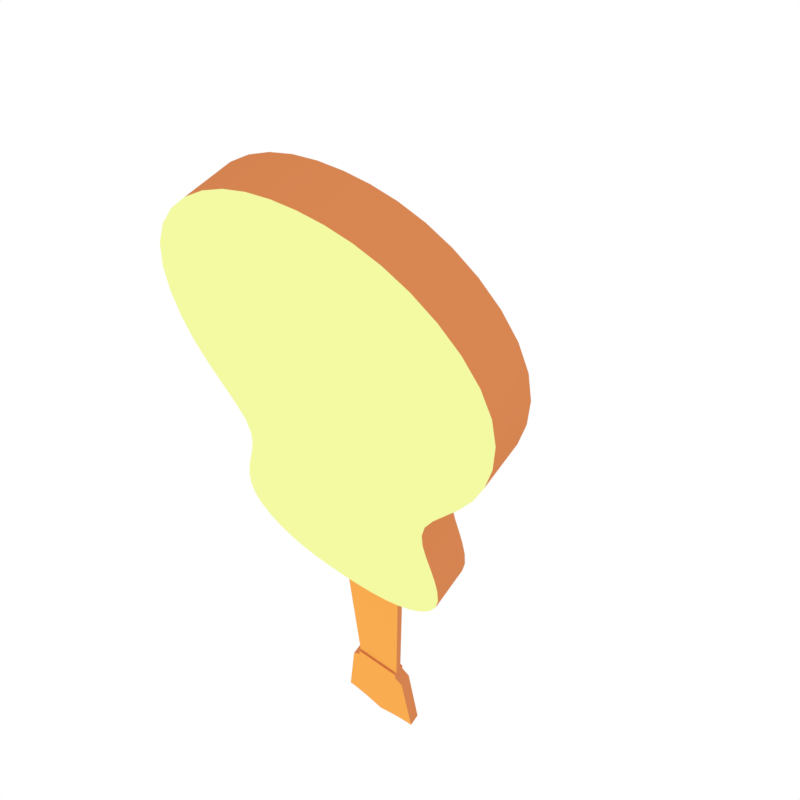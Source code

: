 # Source: ukulele_-_steven_universe.blend  (saved by Blender 2.77.0; exported with 4.5.12 LTS)
import bpy
from mathutils import Matrix  # noqa: F401  (used for matrix-valued properties, if any)

bpy.ops.wm.read_factory_settings(use_empty=True)
scene = bpy.context.scene
scene.name = 'Scene'

# ---- collections
col_collection_1 = bpy.data.collections.new('Collection 1'); scene.collection.children.link(col_collection_1)
col_collection_2 = bpy.data.collections.new('Collection 2'); scene.collection.children.link(col_collection_2)
col_collection_2.hide_render = True
col_collection_2.hide_viewport = True

# ---- materials (node trees are filled in below, after node groups)
mat_bodyfront = bpy.data.materials.new('bodyFront')
mat_bodyfront.alpha_threshold = 0.0
mat_bodyfront.use_transparent_shadow = False
mat_bodyfront.diffuse_color = (0.9047, 0.956, 0.3613, 1.0)
mat_bodyfront.roughness = 0.5
mat_bodyfront.specular_intensity = 0.0
mat_rim = bpy.data.materials.new('rim')
mat_rim.alpha_threshold = 0.0
mat_rim.use_transparent_shadow = False
mat_rim.diffuse_color = (0.8632, 0.06663, 0.1529, 1.0)
mat_rim.roughness = 0.5
mat_rim.specular_intensity = 0.0
mat_uku_base = bpy.data.materials.new('uku-base')
mat_uku_base.alpha_threshold = 0.0
mat_uku_base.use_transparent_shadow = False
mat_uku_base.diffuse_color = (0.6514, 0.227, 0.08022, 1.0)
mat_uku_base.roughness = 0.5
mat_darkgray = bpy.data.materials.new('darkGray')
mat_darkgray.alpha_threshold = 0.0
mat_darkgray.use_transparent_shadow = False
mat_darkgray.diffuse_color = (0.1095, 0.05127, 0.05951, 1.0)
mat_darkgray.roughness = 0.5
mat_darkgray.specular_intensity = 0.0
mat_black = bpy.data.materials.new('black')
mat_black.alpha_threshold = 0.0
mat_black.use_transparent_shadow = False
mat_black.diffuse_color = (0.0, 0.0, 0.0, 1.0)
mat_black.roughness = 0.5
mat_uku_lightbrn = bpy.data.materials.new('uku-lightBrn')
mat_uku_lightbrn.alpha_threshold = 0.0
mat_uku_lightbrn.use_transparent_shadow = False
mat_uku_lightbrn.diffuse_color = (0.9473, 0.4125, 0.08022, 1.0)
mat_uku_lightbrn.roughness = 0.5
mat_uku_light = bpy.data.materials.new('uku-light')
mat_uku_light.alpha_threshold = 0.0
mat_uku_light.use_transparent_shadow = False
mat_uku_light.diffuse_color = (0.9047, 0.956, 0.3613, 1.0)
mat_uku_light.roughness = 0.5

# ---- material node trees

# ---- world
world_world = bpy.data.worlds.new('World'); scene.world = world_world
world_world.color = (1.0, 1.0, 1.0)
world_world.use_sun_shadow = False
world_world.sun_shadow_jitter_overblur = 0.0
world_world.cycles.sampling_method = 'MANUAL'

# ---- cameras
cam_camera = bpy.data.cameras.new('Camera')
cam_camera.clip_end = 100.0
cam_camera.lens = 35.0
cam_camera.sensor_width = 32.0
cam_camera.sensor_height = 18.0
cam_camera.ortho_scale = 7.314
cam_camera.dof.focus_distance = 0.0
cam_camera.dof.aperture_fstop = 128.0
cam_camera_001 = bpy.data.cameras.new('Camera.001')
cam_camera_001.type = 'ORTHO'
cam_camera_001.clip_end = 100.0
cam_camera_001.lens = 35.0
cam_camera_001.sensor_width = 32.0
cam_camera_001.sensor_height = 18.0
cam_camera_001.ortho_scale = 1.8
cam_camera_001.display_size = 2.0
cam_camera_001.show_composition_center = True
cam_camera_001.dof.focus_distance = 0.0
cam_camera_001.dof.aperture_fstop = 128.0
cam_camera_001.dof.aperture_blades = 6

# ---- lights
light_lamp = bpy.data.lights.new('Lamp', 'POINT')
light_lamp.transmission_factor = 0.0
light_lamp.cutoff_distance = 30.0
light_lamp.energy = 100.0
light_lamp.shadow_buffer_clip_start = 1.001
light_lamp.shadow_soft_size = 0.1
light_lamp.shadow_maximum_resolution = 0.006
light_lamp.use_absolute_resolution = True

# ---- meshes
me_plane = bpy.data.meshes.new('Plane')
me_plane.from_pydata([(-0.6973, -2.566, 0.2191), (-0.5955, 1.31, 0.2191), (0.0, -2.71, 0.2191), (0.0, 1.371, 0.2191), (-0.6858, -0.2741, 0.2191), (0.0, -0.6782, 0.2191), (0.0, 0.7959, 0.2191), (-1.018, 0.8642, 0.2191), (-1.336, -1.888, 0.2191), (0.0, -1.888, 0.2191), (0.0, -1.067, 0.2191), (-1.213, -0.8909, 0.2191), (-0.3569, 0.4847, 0.2191), (-0.4918, -0.2281, 0.2191), (0.0, -0.5966, 0.2191), (0.0, 0.6325, 0.2191), (-0.8679, 0.2362, 0.2191), (-0.5654, 0.1823, 0.2191), (0.0, -0.4153, 0.2191), (-0.3894, 0.2592, 0.2191), (0.0, 0.484, 0.2191), (-0.2248, -0.355, 0.2191), (-0.3894, -0.1904, 0.2191), (-0.4496, 0.03437, 0.2191), (-0.2248, 0.4238, 0.2191), (0.0, -0.3164, 0.2191), (-0.2967, 0.1975, 0.2191), (0.0, 0.3688, 0.2191), (-0.1713, -0.2705, 0.2191), (-0.2967, -0.1451, 0.2191), (-0.3426, 0.02619, 0.2191), (-0.1713, 0.3229, 0.2191), (-0.4344, 0.03321, 0.2191), (-0.3762, 0.2504, 0.2191), (-0.2172, 0.4094, 0.2191), (-0.2172, -0.343, 0.2191), (-0.3762, -0.184, 0.2191), (0.0, 0.4676, 0.2191), (0.0, -0.4012, 0.2191), (-0.6973, -2.566, -0.1648), (-0.5955, 1.31, -0.1648), (0.0, -2.71, -0.1648), (0.0, 1.371, -0.1648), (-0.6858, -0.2741, -0.1648), (-1.018, 0.8642, -0.1648), (-1.336, -1.888, -0.1648), (-1.213, -0.8909, -0.1648), (-0.8679, 0.2362, -0.1648), (0.0, -0.2741, -0.1648), (0.0, 0.8642, -0.1648), (0.0, -1.888, -0.1648), (0.0, -0.8909, -0.1648), (0.0, 0.2362, -0.1648), (-0.4638, -2.502, 1.074)], [], [(7, 6, 3, 1), (11, 10, 5, 4), (16, 4, 13, 17), (0, 2, 9, 8), (8, 9, 10, 11), (6, 7, 12, 15), (4, 5, 14, 13), (13, 22, 23), (7, 16, 17, 12), (24, 12, 19), (19, 17, 23), (13, 14, 21), (14, 18, 21), (23, 17, 13), (13, 21, 22), (24, 20, 15), (17, 19, 12), (15, 12, 24), (33, 32, 30, 26), (34, 33, 26, 31), (36, 35, 28, 29), (37, 34, 31, 27), (32, 36, 29, 30), (35, 38, 25, 28), (21, 18, 38, 35), (23, 22, 36, 32), (20, 24, 34, 37), (22, 21, 35, 36), (24, 19, 33, 34), (19, 23, 32, 33), (4, 16, 47, 43), (2, 0, 39, 41), (16, 7, 44, 47), (0, 8, 45, 39), (11, 4, 43, 46), (1, 3, 42, 40), (8, 11, 46, 45), (7, 1, 40, 44), (47, 44, 49, 52), (45, 46, 51, 50), (43, 47, 52, 48), (46, 43, 48, 51), (42, 49, 44, 40), (45, 50, 41, 39)])
me_plane.polygons.foreach_set('use_smooth', [True] * 44)
me_plane.polygons.foreach_set('material_index', [0, 0, 0, 0, 0, 0, 0, 0, 0, 0, 0, 0, 0, 0, 0, 0, 0, 0, 1, 1, 1, 1, 1, 1, 0, 0, 0, 0, 0, 0, 2, 2, 2, 2, 2, 2, 2, 2, 0, 0, 0, 0, 0, 0])
_k = set([(0, 2), (0, 8), (1, 3), (1, 7), (4, 11), (4, 16), (7, 16), (8, 11)])
me_plane.attributes.new('sharp_edge', 'BOOLEAN', 'EDGE').data.foreach_set('value', [ (min(e.vertices), max(e.vertices)) in _k for e in me_plane.edges])
_k = {(0, 8): 1.0, (1, 3): 1.0, (0, 2): 1.0, (4, 16): 1.0, (1, 7): 1.0, (8, 11): 1.0, (4, 11): 1.0, (7, 16): 1.0, (39, 45): 1.0, (40, 42): 1.0, (39, 41): 1.0, (43, 47): 1.0, (40, 44): 1.0, (45, 46): 1.0, (43, 46): 1.0, (44, 47): 1.0}
me_plane.attributes.new('crease_edge', 'FLOAT', 'EDGE').data.foreach_set('value', [_k.get((min(e.vertices), max(e.vertices)), 0.0) for e in me_plane.edges])
_uv = me_plane.uv_layers.new(name='UVMap')
_uv.uv.foreach_set('vector', [0.2713, 0.8504, 0.4986, 0.8352, 0.4986, 0.9636, 0.3657, 0.9498, 0.2278, 0.4585, 0.4986, 0.4191, 0.4986, 0.506, 0.3455, 0.5962, 0.3049, 0.7102, 0.3455, 0.5962, 0.3888, 0.6065, 0.3724, 0.6981, 0.3429, 0.08446, 0.4986, 0.05228, 0.4986, 0.2359, 0.2003, 0.2359, 0.2003, 0.2359, 0.4986, 0.2359, 0.4986, 0.4191, 0.2278, 0.4585, 0.4986, 0.8352, 0.2713, 0.8504, 0.4189, 0.7657, 0.4986, 0.7987, 0.3455, 0.5962, 0.4986, 0.506, 0.4986, 0.5242, 0.3888, 0.6065, 0.3888, 0.6065, 0.4117, 0.6149, 0.3982, 0.6651, 0.2713, 0.8504, 0.3049, 0.7102, 0.3724, 0.6981, 0.4189, 0.7657, 0.4484, 0.7521, 0.4189, 0.7657, 0.4117, 0.7153, 0.4117, 0.7153, 0.3724, 0.6981, 0.3982, 0.6651, 0.3888, 0.6065, 0.4986, 0.5242, 0.4484, 0.5782, 0.4986, 0.5242, 0.4986, 0.5647, 0.4484, 0.5782, 0.3982, 0.6651, 0.3724, 0.6981, 0.3888, 0.6065, 0.3888, 0.6065, 0.4484, 0.5782, 0.4117, 0.6149, 0.4484, 0.7521, 0.4986, 0.7655, 0.4986, 0.7987, 0.3724, 0.6981, 0.4117, 0.7153, 0.4189, 0.7657, 0.4986, 0.7987, 0.4189, 0.7657, 0.4484, 0.7521, 0.4146, 0.7134, 0.4016, 0.6649, 0.4221, 0.6633, 0.4324, 0.7015, 0.4501, 0.7489, 0.4146, 0.7134, 0.4324, 0.7015, 0.4604, 0.7295, 0.4146, 0.6164, 0.4501, 0.5808, 0.4604, 0.597, 0.4324, 0.625, 0.4986, 0.7619, 0.4501, 0.7489, 0.4604, 0.7295, 0.4986, 0.7398, 0.4016, 0.6649, 0.4146, 0.6164, 0.4324, 0.625, 0.4221, 0.6633, 0.4501, 0.5808, 0.4986, 0.5679, 0.4986, 0.5868, 0.4604, 0.597, 0.4484, 0.5782, 0.4986, 0.5647, 0.4986, 0.5679, 0.4501, 0.5808, 0.3982, 0.6651, 0.4117, 0.6149, 0.4146, 0.6164, 0.4016, 0.6649, 0.4986, 0.7655, 0.4484, 0.7521, 0.4501, 0.7489, 0.4986, 0.7619, 0.4117, 0.6149, 0.4484, 0.5782, 0.4501, 0.5808, 0.4146, 0.6164, 0.4484, 0.7521, 0.4117, 0.7153, 0.4146, 0.7134, 0.4501, 0.7489, 0.4117, 0.7153, 0.3982, 0.6651, 0.4016, 0.6649, 0.4146, 0.7134, 0.3455, 0.5962, 0.3049, 0.7102, 0.3049, 0.7102, 0.3455, 0.5962, 0.4986, 0.05228, 0.3429, 0.08446, 0.3429, 0.08446, 0.4986, 0.05228, 0.3049, 0.7102, 0.2713, 0.8504, 0.2713, 0.8504, 0.3049, 0.7102, 0.3429, 0.08446, 0.2003, 0.2359, 0.2003, 0.2359, 0.3429, 0.08446, 0.2278, 0.4585, 0.3455, 0.5962, 0.3455, 0.5962, 0.2278, 0.4585, 0.3657, 0.9498, 0.4986, 0.9636, 0.4986, 0.9636, 0.3657, 0.9498, 0.2003, 0.2359, 0.2278, 0.4585, 0.2278, 0.4585, 0.2003, 0.2359, 0.2713, 0.8504, 0.3657, 0.9498, 0.3657, 0.9498, 0.2713, 0.8504, 0.3049, 0.7102, 0.2713, 0.8504, 0.4986, 0.8504, 0.4986, 0.7102, 0.2003, 0.2359, 0.2278, 0.4585, 0.4986, 0.4585, 0.4986, 0.2359, 0.3455, 0.5962, 0.3049, 0.7102, 0.4986, 0.7102, 0.4986, 0.5962, 0.2278, 0.4585, 0.3455, 0.5962, 0.4986, 0.5962, 0.4986, 0.4585, 0.4986, 0.9636, 0.4986, 0.8504, 0.2713, 0.8504, 0.3657, 0.9498, 0.2003, 0.2359, 0.4986, 0.2359, 0.4986, 0.05228, 0.3429, 0.08446])
me_plane.materials.append(mat_bodyfront)
me_plane.materials.append(mat_rim)
me_plane.materials.append(mat_uku_base)
me_plane.materials.append(mat_darkgray)
me_plane.use_remesh_preserve_volume = False
me_plane.use_remesh_preserve_attributes = False
me_plane.use_mirror_vertex_groups = False
me_plane.update()
me_cube = bpy.data.meshes.new('Cube')
me_cube.from_pydata([(-0.1833, -0.03653, -0.009901), (-0.1833, -0.03653, 0.025), (-0.1833, 0.03653, -0.009901), (-0.1833, 0.03653, 0.025), (0.1833, -0.03653, -0.009901), (0.1833, -0.03653, 0.025), (0.1833, 0.03653, -0.009901), (0.1833, 0.03653, 0.025)], [], [(1, 3, 2, 0), (3, 7, 6, 2), (7, 5, 4, 6), (5, 1, 0, 4), (0, 2, 6, 4), (5, 7, 3, 1)])
me_cube.materials.append(mat_darkgray)
me_cube.use_remesh_preserve_volume = False
me_cube.use_remesh_preserve_attributes = False
me_cube.use_mirror_vertex_groups = False
me_cube.update()
me_plane_003 = bpy.data.meshes.new('Plane.003')
me_plane_003.from_pydata([(-1.296, -7.721, 0.0), (-1.0, 4.141, 0.0), (0.0, -7.721, 0.0), (0.0, 4.141, 0.0), (0.0, -8.45, 0.0), (-1.0, 4.173, 0.0), (0.0, 4.173, 0.0)], [], [(0, 2, 3, 1), (2, 0, 4), (1, 3, 6, 5)])
me_plane_003.materials.append(mat_uku_lightbrn)
me_plane_003.materials.append(mat_uku_base)
me_plane_003.use_remesh_preserve_volume = False
me_plane_003.use_remesh_preserve_attributes = False
me_plane_003.use_mirror_vertex_groups = False
me_plane_003.update()
me_plane_005 = bpy.data.meshes.new('Plane.005')
me_plane_005.from_pydata([(-1.0, 4.555, 0.0), (0.0, 4.555, 0.0), (-1.352, 4.907, 0.0), (0.0, 4.907, 0.0), (-1.867, 9.567, 0.0), (0.0, 9.567, 0.0), (-0.996, 9.735, 1.028e-10), (0.0, 10.25, 0.0), (-0.2067, 10.09, 0.0), (-1.63, 9.58, 0.0), (-1.818, 9.124, 0.0), (-0.2205, 9.727, 6.246e-05), (-1.623, 9.385, 6.246e-05), (-1.356, 4.945, 0.0), (0.0, 4.949, 0.0), (-1.334, 4.889, 0.0), (0.0, 4.889, 0.0), (-1.0, 4.522, 0.0), (0.0, 4.522, 0.0), (-1.0, 4.173, 0.0), (0.0, 4.173, 0.0), (0.0, 4.173, 0.0), (-1.0, 4.173, 0.0)], [], [(17, 18, 1, 0), (15, 16, 3, 2), (13, 14, 5, 10), (10, 5, 11, 12), (4, 10, 12, 9), (8, 11, 5, 7), (9, 12, 6), (6, 11, 8), (11, 6, 12), (2, 3, 14, 13), (0, 1, 16, 15), (22, 21, 18, 17), (19, 20, 21, 22)])
_k = {(4, 9): 1.0, (4, 10): 1.0}
me_plane_005.attributes.new('crease_edge', 'FLOAT', 'EDGE').data.foreach_set('value', [_k.get((min(e.vertices), max(e.vertices)), 0.0) for e in me_plane_005.edges])
me_plane_005.materials.append(mat_uku_lightbrn)
me_plane_005.materials.append(mat_uku_base)
me_plane_005.use_remesh_preserve_volume = False
me_plane_005.use_remesh_preserve_attributes = False
me_plane_005.use_mirror_vertex_groups = False
me_plane_005.update()
me_cylinder_001 = bpy.data.meshes.new('Cylinder.001')
me_cylinder_001.from_pydata([(-1.865, 17.01, -0.07577), (-1.865, 17.01, 0.9242), (-1.482, 16.93, -0.07577), (-1.482, 16.93, 0.9242), (-1.158, 16.71, -0.07577), (-1.158, 16.71, 0.9242), (-0.941, 16.39, -0.07577), (-0.941, 16.39, 0.9242), (-0.8649, 16.01, -0.07577), (-0.8649, 16.01, 0.9242), (-0.941, 15.62, -0.07577), (-0.941, 15.62, 0.9242), (-1.158, 15.3, -0.07577), (-1.158, 15.3, 0.9242), (-1.482, 15.08, -0.07577), (-1.482, 15.08, 0.9242), (-1.865, 15.01, -0.07577), (-1.865, 15.01, 0.9242), (-2.248, 15.08, -0.07577), (-2.248, 15.08, 0.9242), (-2.572, 15.3, -0.07577), (-2.572, 15.3, 0.9242), (-2.789, 15.62, -0.07577), (-2.789, 15.62, 0.9242), (-2.865, 16.01, -0.07577), (-2.865, 16.01, 0.9242), (-2.789, 16.39, -0.07577), (-2.789, 16.39, 0.9242), (-2.572, 16.71, -0.07577), (-2.572, 16.71, 0.9242), (-2.248, 16.93, -0.07577), (-2.248, 16.93, 0.9242), (-2.563, 22.66, -0.07577), (-2.563, 22.66, 0.9242), (-2.181, 22.59, -0.07577), (-2.181, 22.59, 0.9242), (-1.856, 22.37, -0.07577), (-1.856, 22.37, 0.9242), (-1.639, 22.05, -0.07577), (-1.639, 22.05, 0.9242), (-1.563, 21.66, -0.07577), (-1.563, 21.66, 0.9242), (-1.639, 21.28, -0.07577), (-1.639, 21.28, 0.9242), (-1.856, 20.96, -0.07577), (-1.856, 20.96, 0.9242), (-2.181, 20.74, -0.07577), (-2.181, 20.74, 0.9242), (-2.563, 20.66, -0.07577), (-2.563, 20.66, 0.9242), (-2.946, 20.74, -0.07577), (-2.946, 20.74, 0.9242), (-3.27, 20.96, -0.07577), (-3.27, 20.96, 0.9242), (-3.487, 21.28, -0.07577), (-3.487, 21.28, 0.9242), (-3.563, 21.66, -0.07577), (-3.563, 21.66, 0.9242), (-3.487, 22.05, -0.07577), (-3.487, 22.05, 0.9242), (-3.27, 22.37, -0.07577), (-3.27, 22.37, 0.9242), (-2.946, 22.59, -0.07577), (-2.946, 22.59, 0.9242)], [], [(0, 1, 3, 2), (2, 3, 5, 4), (4, 5, 7, 6), (6, 7, 9, 8), (8, 9, 11, 10), (10, 11, 13, 12), (12, 13, 15, 14), (14, 15, 17, 16), (16, 17, 19, 18), (18, 19, 21, 20), (20, 21, 23, 22), (22, 23, 25, 24), (24, 25, 27, 26), (26, 27, 29, 28), (3, 1, 31, 29, 27, 25, 23, 21, 19, 17, 15, 13, 11, 9, 7, 5), (28, 29, 31, 30), (30, 31, 1, 0), (0, 2, 4, 6, 8, 10, 12, 14, 16, 18, 20, 22, 24, 26, 28, 30), (32, 33, 35, 34), (34, 35, 37, 36), (36, 37, 39, 38), (38, 39, 41, 40), (40, 41, 43, 42), (42, 43, 45, 44), (44, 45, 47, 46), (46, 47, 49, 48), (48, 49, 51, 50), (50, 51, 53, 52), (52, 53, 55, 54), (54, 55, 57, 56), (56, 57, 59, 58), (58, 59, 61, 60), (35, 33, 63, 61, 59, 57, 55, 53, 51, 49, 47, 45, 43, 41, 39, 37), (60, 61, 63, 62), (62, 63, 33, 32), (32, 34, 36, 38, 40, 42, 44, 46, 48, 50, 52, 54, 56, 58, 60, 62)])
me_cylinder_001.polygons.foreach_set('use_smooth', [True] * 36)
me_cylinder_001.materials.append(mat_darkgray)
me_cylinder_001.use_remesh_preserve_volume = False
me_cylinder_001.use_remesh_preserve_attributes = False
me_cylinder_001.use_mirror_vertex_groups = False
me_cylinder_001.update()
me_plane_002 = bpy.data.meshes.new('Plane.002')
me_plane_002.from_pydata([(-1.0, -1.0, 0.0), (1.0, -1.0, 0.0), (-1.0, 1.0, 0.0), (1.0, 1.0, 0.0)], [], [(0, 1, 3, 2)])
me_plane_002.materials.append(mat_uku_lightbrn)
me_plane_002.use_remesh_preserve_volume = False
me_plane_002.use_remesh_preserve_attributes = False
me_plane_002.use_mirror_vertex_groups = False
me_plane_002.update()
me_plane_001 = bpy.data.meshes.new('Plane.001')
me_plane_001.from_pydata([(-0.6854, -0.7927, 2.883e-05), (-0.5728, -0.701, 2.883e-05), (-0.5353, -0.5218, 2.883e-05), (-0.5937, -0.3801, 2.883e-05), (-0.7469, -0.3267, 2.883e-05), (-1.311, -0.2509, 2.883e-05), (-1.374, 0.8012, 2.883e-05), (0.0, 1.089, 2.883e-05), (-0.5949, -0.8216, 2.883e-05), (-0.3712, -0.7606, 2.883e-05), (-0.2393, -0.6739, 2.883e-05), (-0.1028, -0.4515, 2.883e-05), (0.0, -0.3254, 2.883e-05), (-0.6686, -0.7824, 2.884e-05), (-0.6692, -0.8015, 2.883e-05), (-0.7453, -2.871, 2.883e-05), (-0.5106, -2.752, 2.883e-05), (-0.2732, -2.709, 2.883e-05), (-0.08367, -2.729, 2.883e-05), (0.0, -2.784, 2.883e-05), (-0.7084, -3.095, 2.883e-05), (-0.4904, -3.11, 2.883e-05), (-0.3061, -3.11, 2.883e-05), (-0.08503, -3.113, 2.883e-05), (0.0, -3.11, 2.883e-05), (-0.9832, -1.601, 2.883e-05), (-0.8657, -1.561, 2.883e-05), (-0.7798, -1.475, 2.883e-05), (-0.7165, -1.33, 2.883e-05), (-0.7202, -1.195, 2.883e-05), (-0.8056, -1.096, 2.883e-05), (-0.9047, -1.057, 2.883e-05), (-1.166, -1.087, 2.883e-05), (-1.524, -1.36, 2.883e-05), (-1.431, -2.228, 2.883e-05), (-1.235, -2.2, 2.883e-05), (-1.172, -1.994, 2.883e-05), (-1.1, -1.911, 2.883e-05), (-1.004, -1.872, 2.883e-05), (-0.8937, -1.883, 2.883e-05), (-0.7918, -1.93, 2.883e-05), (-0.7092, -2.002, 2.883e-05), (-0.6761, -2.104, 2.883e-05), (-0.6907, -2.216, 2.883e-05), (-0.7286, -2.325, 2.883e-05), (-0.8555, -2.425, 2.883e-05), (-0.8883, -2.433, 2.883e-05), (-0.8737, -2.44, 2.883e-05), (-0.7726, -2.498, 2.884e-05), (-0.5978, -2.502, 2.883e-05), (-0.4874, -2.468, 2.883e-05), (-0.3872, -2.4, 2.883e-05), (-0.3785, -2.39, 2.883e-05), (-0.368, -2.397, 2.883e-05), (-0.2741, -2.44, 2.883e-05), (-0.09949, -2.423, 2.883e-05), (-0.8442, -1.618, 2.883e-05), (-0.01016, -2.359, 2.883e-05), (0.0, -2.349, 2.883e-05), (-0.7037, -1.606, 2.883e-05), (-0.5631, -1.551, 2.883e-05), (-0.4451, -1.48, 2.883e-05), (-0.3071, -1.405, 2.883e-05), (-0.1339, -1.337, 2.883e-05), (0.0, -1.325, 2.883e-05), (-1.478, -1.794, 2.883e-05), (-1.254, -1.481, 2.883e-05), (-0.9698, -1.597, 2.883e-05), (-0.9817, -1.603, 2.883e-05), (-0.3281, -1.814, 2.883e-05), (-0.295, -1.916, 2.883e-05), (0.0, -1.821, 2.884e-05), (0.0, -1.954, 2.884e-05), (0.0, -2.169, 2.884e-05)], [], [(0, 14, 13), (13, 14, 8, 1), (8, 9, 1), (1, 9, 10, 2), (10, 11, 2), (12, 3, 2, 11), (4, 3, 12), (5, 4, 7, 6), (12, 7, 4), (19, 18, 23, 24), (17, 22, 23, 18), (16, 21, 22, 17), (15, 20, 21, 16), (26, 27, 28, 29, 30, 31, 25, 67), (31, 32, 25), (33, 66, 25, 32), (65, 66, 33), (34, 35, 36, 65), (37, 66, 65, 36), (38, 25, 66, 37), (38, 39, 56, 68, 25), (39, 40, 59, 56), (40, 41, 60, 59), (46, 47, 45), (44, 45, 47, 48), (48, 49, 44), (43, 44, 49, 50), (42, 43, 50, 51), (51, 52, 42), (42, 70, 69, 41), (60, 41, 69), (42, 52, 70), (60, 69, 63, 62, 61), (64, 63, 69, 71), (69, 70, 72, 71), (70, 52, 73, 72), (53, 54, 73, 52), (55, 73, 54), (57, 58, 73, 55)])
me_plane_001.polygons.foreach_set('material_index', [0, 0, 0, 0, 0, 0, 0, 0, 0, 0, 0, 0, 0, 1, 1, 1, 1, 1, 1, 1, 1, 1, 1, 1, 1, 1, 1, 1, 1, 1, 1, 1, 1, 1, 1, 1, 1, 1, 1])
_k = {(0, 14): 1.0, (0, 13): 1.0, (18, 19): 1.0, (19, 24): 1.0, (26, 67): 1.0, (45, 46): 1.0, (46, 47): 1.0, (51, 52): 1.0, (52, 53): 1.0, (25, 68): 1.0, (57, 58): 1.0, (25, 67): 1.0, (56, 68): 1.0}
me_plane_001.attributes.new('crease_edge', 'FLOAT', 'EDGE').data.foreach_set('value', [_k.get((min(e.vertices), max(e.vertices)), 0.0) for e in me_plane_001.edges])
me_plane_001.materials.append(mat_uku_light)
me_plane_001.materials.append(mat_rim)
me_plane_001.use_remesh_preserve_volume = False
me_plane_001.use_remesh_preserve_attributes = False
me_plane_001.use_mirror_vertex_groups = False
me_plane_001.update()

# ---- curves / text
cu_nurbspath_003 = bpy.data.curves.new('NurbsPath.003', 'CURVE')
cu_nurbspath_003.dimensions = '3D'
_sp = cu_nurbspath_003.splines.new('NURBS'); _sp.points.add(7)
_sp.points.foreach_set('co', [-2.12, -0.01603, 0.0, 1.0, -1.056, -0.0008012, 0.0, 1.0, -1.0, 0.0, 0.0, 1.0, -0.9406, 4.194e-08, 0.0, 1.0, 0.1195, -2.668e-05, 7.451e-09, 1.0, 0.1364, -1.821e-05, 5.09e-09, 1.0, 0.1532, -9.742e-06, 2.729e-09, 1.0, 0.3809, 2.876e-08, 0.0, 1.0])
_sp.order_u = 3
_sp.order_v = 0
_sp.use_endpoint_u = True
cu_nurbspath_003.materials.append(mat_black)
cu_nurbspath_003.use_path = True
cu_nurbspath_003.use_path_clamp = True
cu_nurbspath_003.bevel_resolution = 0
cu_nurbspath_003.bevel_depth = 0.005
cu_nurbspath_003.fill_mode = 'FULL'
cu_nurbspath_002 = bpy.data.curves.new('NurbsPath.002', 'CURVE')
cu_nurbspath_002.dimensions = '3D'
_sp = cu_nurbspath_002.splines.new('NURBS'); _sp.points.add(9)
_sp.points.foreach_set('co', [-2.12, -0.003205, 0.0, 1.0, -1.056, -0.0001602, 0.0, 1.0, -1.0, 0.0, 0.0, 1.0, -0.93, -0.0004984, -1.304e-11, 1.0, 0.128, -0.008116, 7.436e-09, 1.0, 0.1352, -0.008166, 7.23e-09, 1.0, 0.1424, -0.008216, 7.024e-09, 1.0, 0.3998, -0.009969, -2.609e-10, 1.0, 0.4103, -0.01158, -1.81e-10, 1.0, 0.5871, -0.05084, 0.0, 1.0])
_sp.order_u = 3
_sp.order_v = 0
_sp.use_endpoint_u = True
cu_nurbspath_002.materials.append(mat_black)
cu_nurbspath_002.use_path = True
cu_nurbspath_002.use_path_clamp = True
cu_nurbspath_002.bevel_resolution = 0
cu_nurbspath_002.bevel_depth = 0.005
cu_nurbspath_002.fill_mode = 'FULL'
cu_nurbspath_001 = bpy.data.curves.new('NurbsPath.001', 'CURVE')
cu_nurbspath_001.dimensions = '3D'
_sp = cu_nurbspath_001.splines.new('NURBS'); _sp.points.add(9)
_sp.points.foreach_set('co', [-2.12, 0.01282, 0.0, 1.0, -1.056, 0.0006411, 0.0, 1.0, -1.0, 0.0, 0.0, 1.0, -0.9303, 0.0002814, 0.0001189, 1.0, 0.1184, 3.078e-05, 3.972e-06, 1.0, 0.1346, 3.079e-05, 3.972e-06, 1.0, 0.1515, 0.002012, 0.0008443, 1.0, 0.3934, 0.005628, 0.002378, 1.0, 0.3994, 0.006162, 0.002378, 1.0, 0.6115, 0.04777, 0.0, 1.0])
_sp.order_u = 3
_sp.order_v = 0
_sp.use_endpoint_u = True
cu_nurbspath_001.materials.append(mat_black)
cu_nurbspath_001.use_path = True
cu_nurbspath_001.use_path_clamp = True
cu_nurbspath_001.bevel_resolution = 0
cu_nurbspath_001.bevel_depth = 0.005
cu_nurbspath_001.fill_mode = 'FULL'
cu_nurbspath = bpy.data.curves.new('NurbsPath', 'CURVE')
cu_nurbspath.dimensions = '3D'
_sp = cu_nurbspath.splines.new('NURBS'); _sp.points.add(7)
_sp.points.foreach_set('co', [-2.12, 0.03205, 0.0, 1.0, -1.056, 0.001602, 0.0, 1.0, -1.0, 0.0, 0.0, 1.0, -0.9406, -6.535e-08, 0.0, 1.0, 0.1219, 5.35e-05, 0.0, 1.0, 0.1343, 5.349e-05, 0.0, 1.0, 0.1485, 2.677e-05, 0.0, 1.0, 0.3698, 2.792e-08, 0.0, 1.0])
_sp.order_u = 3
_sp.order_v = 0
_sp.use_endpoint_u = True
cu_nurbspath.materials.append(mat_black)
cu_nurbspath.use_path = True
cu_nurbspath.use_path_clamp = True
cu_nurbspath.bevel_resolution = 0
cu_nurbspath.bevel_depth = 0.005
cu_nurbspath.fill_mode = 'FULL'
arm_armature = bpy.data.armatures.new('Armature')  # bones are not reproduced

# ---- objects
ob_ukulele_arma = bpy.data.objects.new('ukulele.arma', arm_armature)
ob_empty_007 = bpy.data.objects.new('Empty.007', None)
ob_empty_006 = bpy.data.objects.new('Empty.006', None)
ob_empty_005 = bpy.data.objects.new('Empty.005', None)
ob_empty_004 = bpy.data.objects.new('Empty.004', None)
ob_empty = bpy.data.objects.new('Empty', None)
ob_empty_002 = bpy.data.objects.new('Empty.002', None)
ob_empty_003 = bpy.data.objects.new('Empty.003', None)
ob_empty_001 = bpy.data.objects.new('Empty.001', None)
ob_ukulele_body = bpy.data.objects.new('ukulele.body', me_plane)
ob_ukulele_bridge = bpy.data.objects.new('ukulele.bridge', me_cube)
ob_string_a = bpy.data.objects.new('string.A', cu_nurbspath_003)
ob_string_e = bpy.data.objects.new('string.E', cu_nurbspath_002)
ob_string_c = bpy.data.objects.new('string.C', cu_nurbspath_001)
ob_string_g = bpy.data.objects.new('string.G', cu_nurbspath)
ob_ukulele_neck = bpy.data.objects.new('ukulele.neck', me_plane_003)
ob_ukulele_headstock = bpy.data.objects.new('ukulele.headstock', me_plane_005)
ob_ukulele_tuning = bpy.data.objects.new('ukulele.tuning', me_cylinder_001)
ob_lamp = bpy.data.objects.new('Lamp', light_lamp)
ob_camera = bpy.data.objects.new('Camera', cam_camera)
ob_camera_001 = bpy.data.objects.new('Camera.001', cam_camera_001)
ob_plane_002 = bpy.data.objects.new('Plane.002', me_plane_002)
ob_plane_001 = bpy.data.objects.new('Plane.001', me_plane_001)

# ---- transforms, parenting, visibility, modifiers, constraints
ob_ukulele_arma.location = (0.0, 0.0, 0.0)
ob_ukulele_arma.lineart.crease_threshold = 0.0
ob_empty_007.parent = ob_ukulele_arma
ob_empty_007.matrix_parent_inverse = Matrix(((1.0, 2.384e-07, 0.0, -0.07517), (0.0, 0.0, 1.0, -0.2239), (2.384e-07, -1.0, 0.0, 1.765), (0.0, 0.0, 0.0, 1.0)))
ob_empty_007.location = (0.07517, 1.765, 0.1239)
ob_empty_007.scale = (0.01, 0.01, 0.01)
ob_empty_007.empty_image_offset = (0.0, 0.0)
ob_empty_007.lineart.crease_threshold = 0.0
ob_empty_006.parent = ob_ukulele_arma
ob_empty_006.matrix_parent_inverse = Matrix(((1.0, 2.384e-07, 0.0, -0.03464), (0.0, 0.0, 1.0, -0.2239), (2.384e-07, -1.0, 0.0, 1.765), (0.0, 0.0, 0.0, 1.0)))
ob_empty_006.location = (0.03464, 1.765, 0.1239)
ob_empty_006.scale = (0.01, 0.01, 0.01)
ob_empty_006.empty_image_offset = (0.0, 0.0)
ob_empty_006.lineart.crease_threshold = 0.0
ob_empty_005.parent = ob_ukulele_arma
ob_empty_005.matrix_parent_inverse = Matrix(((1.0, 0.0, 0.0, 0.02213), (0.0, 0.0, 1.0, -0.2239), (0.0, -1.0, 0.0, 1.765), (0.0, 0.0, 0.0, 1.0)))
ob_empty_005.location = (-0.02214, 1.765, 0.1239)
ob_empty_005.scale = (0.01, 0.01, 0.01)
ob_empty_005.empty_image_offset = (0.0, 0.0)
ob_empty_005.lineart.crease_threshold = 0.0
ob_empty_004.parent = ob_ukulele_arma
ob_empty_004.matrix_parent_inverse = Matrix(((1.0, 2.347e-07, 0.0, 0.06856), (0.0, 0.0, 1.0, -0.2239), (2.384e-07, -1.0, 0.0, 1.765), (0.0, 0.0, 0.0, 1.0)))
ob_empty_004.location = (-0.06856, 1.766, 0.1239)
ob_empty_004.scale = (0.01, 0.01, 0.01)
ob_empty_004.empty_image_offset = (0.0, 0.0)
ob_empty_004.lineart.crease_threshold = 0.0
ob_empty.parent = ob_ukulele_arma
ob_empty.matrix_parent_inverse = Matrix(((1.0, 2.384e-07, 0.0, 0.06856), (0.0, 0.0, 1.0, -0.2239), (2.384e-07, -1.0, 0.0, -0.00973), (0.0, 0.0, 0.0, 1.0)))
ob_empty.location = (-0.06856, -0.00973, 0.1239)
ob_empty.scale = (0.01, 0.01, 0.01)
ob_empty.empty_image_offset = (0.0, 0.0)
ob_empty.lineart.crease_threshold = 0.0
ob_empty_002.parent = ob_ukulele_arma
ob_empty_002.matrix_parent_inverse = Matrix(((1.0, 2.384e-07, 0.0, -0.02654), (0.0, 0.0, 1.0, -0.2239), (2.384e-07, -1.0, 0.0, -0.009376), (0.0, 0.0, 0.0, 1.0)))
ob_empty_002.location = (0.02654, -0.009376, 0.1239)
ob_empty_002.scale = (0.01, 0.01, 0.01)
ob_empty_002.empty_image_offset = (0.0, 0.0)
ob_empty_002.lineart.crease_threshold = 0.0
ob_empty_003.parent = ob_ukulele_arma
ob_empty_003.matrix_parent_inverse = Matrix(((1.0, 2.384e-07, 0.0, -0.07517), (0.0, 0.0, 1.0, -0.2239), (2.384e-07, -1.0, 0.0, -0.00973), (0.0, 0.0, 0.0, 1.0)))
ob_empty_003.location = (0.07517, -0.00973, 0.1239)
ob_empty_003.scale = (0.01, 0.01, 0.01)
ob_empty_003.empty_image_offset = (0.0, 0.0)
ob_empty_003.lineart.crease_threshold = 0.0
ob_empty_001.parent = ob_ukulele_arma
ob_empty_001.matrix_parent_inverse = Matrix(((1.0, 0.0, 0.0, 0.02213), (0.0, 0.0, 1.0, -0.2239), (0.0, -1.0, 0.0, -0.009387), (0.0, 0.0, 0.0, 1.0)))
ob_empty_001.location = (-0.02213, -0.009387, 0.1239)
ob_empty_001.scale = (0.01, 0.01, 0.01)
ob_empty_001.empty_image_offset = (0.0, 0.0)
ob_empty_001.lineart.crease_threshold = 0.0
ob_ukulele_body.parent = ob_ukulele_arma
ob_ukulele_body.matrix_parent_inverse = Matrix(((1.0, 0.0, 0.0, 0.0), (0.0, 0.0, 1.0, -0.25), (0.0, -1.0, 0.0, 0.0), (0.0, 0.0, 0.0, 1.0)))
ob_ukulele_body.location = (-1.192e-07, -8.941e-08, -1.49e-08)
ob_ukulele_body.scale = (0.404, 0.404, 0.404)
ob_ukulele_body.lineart.crease_threshold = 0.0
_m = ob_ukulele_body.modifiers.new('Mirror', 'MIRROR')
_m.use_clip = True
_m.use_mirror_u = True
_m = ob_ukulele_body.modifiers.new('Subsurf', 'SUBSURF')
_m.uv_smooth = 'PRESERVE_CORNERS'
_m.quality = 2
_m.levels = 2
_m.show_only_control_edges = False
_m = ob_ukulele_body.modifiers.new('Solidify', 'SOLIDIFY')
_m.thickness = 0.045
_m.material_offset = 3
_m.nonmanifold_thickness_mode = 'FIXED'
_m.nonmanifold_merge_threshold = 0.0003
_m = ob_ukulele_body.modifiers.new('EdgeSplit', 'EDGE_SPLIT')
ob_ukulele_bridge.parent = ob_ukulele_body
ob_ukulele_bridge.matrix_parent_inverse = Matrix(((2.475, 0.0, 0.0, 4.895), (0.0, 2.475, 0.0, 1.086), (0.0, 0.0, 2.475, 0.2191), (0.0, 0.0, 0.0, 1.0)))
ob_ukulele_bridge.location = (-1.978, -1.102, 0.008867)
ob_ukulele_bridge.lineart.crease_threshold = 0.0
ob_string_a.parent = ob_ukulele_bridge
ob_string_a.matrix_parent_inverse = Matrix(((1.0, 0.0, 0.0, 1.978), (0.0, 1.0, 0.0, 1.102), (0.0, 0.0, 1.0, -0.008867), (0.0, 0.0, 0.0, 1.0)))
ob_string_a.location = (-1.902, 0.9816, 0.0354)
ob_string_a.rotation_euler = (0.0, -0.0, 1.571)
ob_string_a.lineart.crease_threshold = 0.0
_m = ob_string_a.modifiers.new('Hook-Empty.003', 'HOOK')
_m.use_apply_on_spline = True
_m.center = (-0.9989, -0.0002671, 0.0)
_m.matrix_inverse = ((7.55e-08, -1.0, 0.0, -0.000267), (1.0, 7.457e-08, 0.0, 0.9989), (0.0, 0.0, 1.0, 0.0), (0.0, 0.0, 0.0, 1.0))
_m.object = ob_empty_003
_m = ob_string_a.modifiers.new('Hook-Empty.007', 'HOOK')
_m.use_apply_on_spline = True
_m.center = (0.1364, -1.821e-05, 5.09e-09)
_m.matrix_inverse = ((1.947e-07, -1.0, 0.0, -1.824e-05), (1.0, 1.947e-07, 0.0, -0.1364), (0.0, 0.0, 1.0, -3.725e-09), (0.0, 0.0, 0.0, 1.0))
_m.object = ob_empty_007
ob_string_e.parent = ob_ukulele_bridge
ob_string_e.matrix_parent_inverse = Matrix(((1.0, 0.0, 0.0, 1.978), (0.0, 1.0, 0.0, 1.102), (0.0, 0.0, 1.0, -0.008867), (0.0, 0.0, 0.0, 1.0)))
ob_string_e.location = (-1.951, 0.9816, 0.0354)
ob_string_e.rotation_euler = (0.0, -0.0, 1.571)
ob_string_e.lineart.crease_threshold = 0.0
_m = ob_string_e.modifiers.new('Hook-Empty.002', 'HOOK')
_m.use_apply_on_spline = True
_m.center = (-0.9953, -0.0002196, -4.348e-12)
_m.matrix_inverse = ((7.55e-08, -1.0, 0.0, -0.0002193), (1.0, 7.55e-08, 0.0, 0.9953), (0.0, 0.0, 1.0, -3.725e-09), (0.0, 0.0, 0.0, 1.0))
_m.object = ob_empty_002
_m = ob_string_e.modifiers.new('Hook-Empty.006', 'HOOK')
_m.use_apply_on_spline = True
_m.center = (0.1352, -0.008166, 7.23e-09)
_m.matrix_inverse = ((1.947e-07, -1.0, 0.0, -0.008166), (1.0, 1.947e-07, 0.0, -0.1352), (0.0, 0.0, 1.0, -7.451e-09), (0.0, 0.0, 0.0, 1.0))
_m.object = ob_empty_006
ob_string_c.parent = ob_ukulele_bridge
ob_string_c.matrix_parent_inverse = Matrix(((1.0, 0.0, 0.0, 1.978), (0.0, 1.0, 0.0, 1.102), (0.0, 0.0, 1.0, -0.008867), (0.0, 0.0, 0.0, 1.0)))
ob_string_c.location = (-2.0, 0.9816, 0.0354)
ob_string_c.rotation_euler = (0.0, -0.0, 1.571)
ob_string_c.lineart.crease_threshold = 0.0
_m = ob_string_c.modifiers.new('Hook-Empty.001', 'HOOK')
_m.use_apply_on_spline = True
_m.center = (-0.9954, 0.0003075, 3.964e-05)
_m.matrix_inverse = ((7.55e-08, -1.0, 0.0, 0.0003077), (1.0, 7.55e-08, 0.0, 0.9954), (0.0, 0.0, 1.0, -3.964e-05), (0.0, 0.0, 0.0, 1.0))
_m.object = ob_empty_001
_m = ob_string_c.modifiers.new('Hook-Empty.005', 'HOOK')
_m.use_apply_on_spline = True
_m.center = (0.1349, 0.0006911, 0.0002841)
_m.matrix_inverse = ((1.947e-07, -1.0, 0.0, 0.0006909), (1.0, 1.947e-07, 0.0, -0.1349), (0.0, 0.0, 1.0, -0.0002841), (0.0, 0.0, 0.0, 1.0))
_m.object = ob_empty_005
ob_string_g.parent = ob_ukulele_bridge
ob_string_g.matrix_parent_inverse = Matrix(((1.0, 0.0, 0.0, 1.978), (0.0, 1.0, 0.0, 1.102), (0.0, 0.0, 1.0, -0.008867), (0.0, 0.0, 0.0, 1.0)))
ob_string_g.location = (-2.046, 0.9816, 0.0354)
ob_string_g.rotation_euler = (0.0, -0.0, 1.571)
ob_string_g.lineart.crease_threshold = 0.0
_m = ob_string_g.modifiers.new('Hook-Empty', 'HOOK')
_m.use_apply_on_spline = True
_m.center = (-0.9989, 0.0005341, 0.0)
_m.matrix_inverse = ((7.55e-08, -1.0, 0.0, 0.0005343), (1.0, 7.55e-08, 0.0, 0.9989), (0.0, 0.0, 1.0, -3.725e-09), (0.0, 0.0, 0.0, 1.0))
_m.object = ob_empty
_m = ob_string_g.modifiers.new('Hook-Empty.004', 'HOOK')
_m.use_apply_on_spline = True
_m.center = (0.1349, 4.458e-05, 0.0)
_m.matrix_inverse = ((1.947e-07, -1.0, 0.0, 4.458e-05), (1.0, 1.947e-07, 0.0, -0.1349), (0.0, 0.0, 1.0, 0.0), (0.0, 0.0, 0.0, 1.0))
_m.object = ob_empty_004
ob_ukulele_neck.parent = ob_ukulele_body
ob_ukulele_neck.matrix_parent_inverse = Matrix(((2.475, 0.0, 0.0, 4.895), (0.0, 2.475, 0.0, 1.086), (0.0, 0.0, 2.475, 0.2191), (0.0, 0.0, 0.0, 1.0)))
ob_ukulele_neck.location = (-1.978, 0.7733, 0.01757)
ob_ukulele_neck.scale = (0.1, 0.1, 0.1)
ob_ukulele_neck.lineart.crease_threshold = 0.0
_m = ob_ukulele_neck.modifiers.new('Mirror', 'MIRROR')
_m = ob_ukulele_neck.modifiers.new('Solidify', 'SOLIDIFY')
_m.thickness = 0.307
_m.material_offset_rim = 1
_m.nonmanifold_thickness_mode = 'FIXED'
_m.nonmanifold_merge_threshold = 0.0003
ob_ukulele_headstock.parent = ob_ukulele_neck
ob_ukulele_headstock.matrix_parent_inverse = Matrix(((10.0, 0.0, 0.0, 19.78), (-2.384e-07, 10.0, 0.0, -7.733), (0.0, 0.0, 10.0, -0.1757), (0.0, 0.0, 0.0, 1.0)))
ob_ukulele_headstock.location = (-1.978, 0.7733, 0.01757)
ob_ukulele_headstock.scale = (0.1, 0.1, 0.1)
ob_ukulele_headstock.lineart.crease_threshold = 0.0
_m = ob_ukulele_headstock.modifiers.new('Mirror', 'MIRROR')
_m = ob_ukulele_headstock.modifiers.new('Subsurf', 'SUBSURF')
_m.uv_smooth = 'PRESERVE_CORNERS'
_m.quality = 2
_m.show_only_control_edges = False
_m = ob_ukulele_headstock.modifiers.new('Solidify', 'SOLIDIFY')
_m.thickness = 0.567
_m.offset = -0.4336
_m.material_offset_rim = 1
_m.nonmanifold_thickness_mode = 'FIXED'
_m.nonmanifold_merge_threshold = 0.0003
ob_ukulele_tuning.parent = ob_ukulele_headstock
ob_ukulele_tuning.matrix_parent_inverse = Matrix(((10.0, 0.0, 0.0, 19.78), (-2.384e-07, 10.0, 0.0, -7.733), (0.0, 0.0, 10.0, -0.1757), (0.0, 0.0, 0.0, 1.0)))
ob_ukulele_tuning.location = (-1.978, 0.7733, 0.0136)
ob_ukulele_tuning.scale = (0.03788, 0.03788, 0.03788)
ob_ukulele_tuning.lineart.crease_threshold = 0.0
_m = ob_ukulele_tuning.modifiers.new('Mirror', 'MIRROR')
ob_lamp.location = (4.076, 1.005, 5.904)
ob_lamp.rotation_euler = (0.6503, 0.05522, 1.866)
ob_lamp.lock_rotations_4d = False
ob_lamp.empty_display_type = 'ARROWS'
ob_lamp.color = (0.0, 0.0, 0.0, 0.0)
ob_lamp.lineart.crease_threshold = 0.0
ob_camera.location = (0.976, -1.323, 2.232)
ob_camera.rotation_euler = (0.6606, 0.01081, 0.6116)
ob_camera.lock_rotations_4d = False
ob_camera.empty_display_type = 'ARROWS'
ob_camera.color = (0.0, 0.0, 0.0, 0.0)
ob_camera.display_type = 'WIRE'
ob_camera.lineart.crease_threshold = 0.0
ob_camera_001.location = (-3.642, -0.7099, 5.182)
ob_camera_001.lineart.crease_threshold = 0.0
ob_plane_002.location = (-3.609, -0.6947, -2.517)
ob_plane_002.scale = (1.453, 1.453, 1.453)
ob_plane_002.lineart.crease_threshold = 0.0
ob_plane_001.location = (-3.644, -0.2767, 1.412e-05)
ob_plane_001.scale = (0.4179, 0.4179, 0.4179)
ob_plane_001.lineart.crease_threshold = 0.0
_m = ob_plane_001.modifiers.new('Mirror', 'MIRROR')
_m.use_clip = True
_m = ob_plane_001.modifiers.new('Subsurf', 'SUBSURF')
_m.uv_smooth = 'PRESERVE_CORNERS'
_m.quality = 2
_m.levels = 3
_m.show_only_control_edges = False

# ---- collection membership
col_collection_1.objects.link(ob_ukulele_arma)
col_collection_1.objects.link(ob_empty_007)
col_collection_1.objects.link(ob_empty_006)
col_collection_1.objects.link(ob_empty_005)
col_collection_1.objects.link(ob_empty_004)
col_collection_1.objects.link(ob_empty)
col_collection_1.objects.link(ob_empty_002)
col_collection_1.objects.link(ob_empty_003)
col_collection_1.objects.link(ob_empty_001)
col_collection_1.objects.link(ob_ukulele_body)
col_collection_1.objects.link(ob_ukulele_bridge)
col_collection_1.objects.link(ob_string_a)
col_collection_1.objects.link(ob_string_e)
col_collection_1.objects.link(ob_string_c)
col_collection_1.objects.link(ob_string_g)
col_collection_1.objects.link(ob_ukulele_neck)
col_collection_1.objects.link(ob_ukulele_headstock)
col_collection_1.objects.link(ob_ukulele_tuning)
col_collection_1.objects.link(ob_lamp)
col_collection_1.objects.link(ob_camera)
col_collection_2.objects.link(ob_camera_001)
col_collection_2.objects.link(ob_plane_002)
col_collection_2.objects.link(ob_plane_001)

# ---- scene / render settings (as saved in the file)
scene.camera = ob_camera
scene.frame_start = 1; scene.frame_end = 138; scene.frame_set(1)
scene.render.engine = 'BLENDER_EEVEE_NEXT'
scene.render.resolution_x = 1080
scene.render.dither_intensity = 0.0
scene.render.use_freestyle = True
scene.cycles.use_denoising = False
scene.cycles.samples = 5000
scene.cycles.sampling_pattern = 'TABULATED_SOBOL'
scene.cycles.light_sampling_threshold = 0.0
scene.cycles.use_adaptive_sampling = False
scene.cycles.use_light_tree = False
scene.cycles.blur_glossy = 0.0
scene.cycles.use_animated_seed = True
scene.cycles.sample_clamp_indirect = 0.0
scene.view_settings.view_transform = 'Standard'
bpy.context.view_layer.update()
